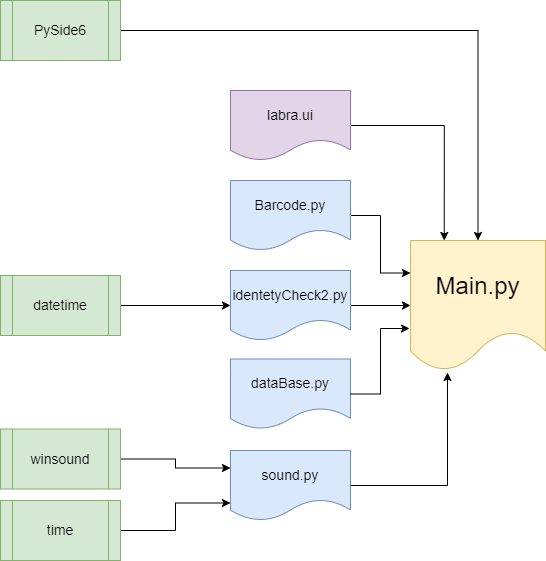

The diagram above was exported from draw.io. Its source (the exported page's mxGraphModel, read from the mxfile embedded in the PNG):
<mxGraphModel dx="1434" dy="956" grid="1" gridSize="10" guides="1" tooltips="1" connect="1" arrows="1" fold="1" page="1" pageScale="1" pageWidth="1169" pageHeight="827" math="0" shadow="0">
  <root>
    <mxCell id="0" />
    <mxCell id="1" parent="0" />
    <mxCell id="2" value="&lt;font style=&quot;font-size: 24px;&quot;&gt;Main.py&lt;/font&gt;" style="shape=document;whiteSpace=wrap;html=1;boundedLbl=1;fillStyle=auto;fillColor=#fff2cc;strokeColor=#d6b656;" parent="1" vertex="1">
      <mxGeometry x="1020" y="310" width="135" height="130" as="geometry" />
    </mxCell>
    <mxCell id="3" style="edgeStyle=orthogonalEdgeStyle;rounded=0;orthogonalLoop=1;jettySize=auto;html=1;entryX=0;entryY=0.25;entryDx=0;entryDy=0;" parent="1" source="4" target="2" edge="1">
      <mxGeometry relative="1" as="geometry" />
    </mxCell>
    <mxCell id="4" value="&lt;font style=&quot;font-size: 14px;&quot;&gt;Barcode.py&lt;/font&gt;" style="shape=document;whiteSpace=wrap;html=1;boundedLbl=1;fillColor=#dae8fc;strokeColor=#6c8ebf;" parent="1" vertex="1">
      <mxGeometry x="840" y="250" width="120" height="70" as="geometry" />
    </mxCell>
    <mxCell id="5" style="edgeStyle=orthogonalEdgeStyle;rounded=0;orthogonalLoop=1;jettySize=auto;html=1;" parent="1" source="6" target="2" edge="1">
      <mxGeometry relative="1" as="geometry" />
    </mxCell>
    <mxCell id="6" value="&lt;font style=&quot;font-size: 14px;&quot;&gt;identetyCheck2.py&lt;/font&gt;" style="shape=document;whiteSpace=wrap;html=1;boundedLbl=1;fillColor=#dae8fc;strokeColor=#6c8ebf;" parent="1" vertex="1">
      <mxGeometry x="840" y="340" width="120" height="70" as="geometry" />
    </mxCell>
    <mxCell id="7" style="edgeStyle=orthogonalEdgeStyle;rounded=0;orthogonalLoop=1;jettySize=auto;html=1;entryX=0.25;entryY=0;entryDx=0;entryDy=0;" parent="1" source="8" target="2" edge="1">
      <mxGeometry relative="1" as="geometry" />
    </mxCell>
    <mxCell id="8" value="&lt;span style=&quot;font-size: 14px;&quot;&gt;labra.ui&lt;/span&gt;" style="shape=document;whiteSpace=wrap;html=1;boundedLbl=1;fillColor=#e1d5e7;strokeColor=#9673a6;" parent="1" vertex="1">
      <mxGeometry x="840" y="160" width="120" height="70" as="geometry" />
    </mxCell>
    <mxCell id="9" value="&lt;span style=&quot;font-size: 14px;&quot;&gt;dataBase.py&lt;/span&gt;" style="shape=document;whiteSpace=wrap;html=1;boundedLbl=1;fillColor=#dae8fc;strokeColor=#6c8ebf;" parent="1" vertex="1">
      <mxGeometry x="840" y="428.5" width="120" height="70" as="geometry" />
    </mxCell>
    <mxCell id="10" value="&lt;span style=&quot;font-size: 14px;&quot;&gt;sound.py&lt;/span&gt;" style="shape=document;whiteSpace=wrap;html=1;boundedLbl=1;fillColor=#dae8fc;strokeColor=#6c8ebf;" parent="1" vertex="1">
      <mxGeometry x="840" y="520" width="120" height="70" as="geometry" />
    </mxCell>
    <mxCell id="11" style="edgeStyle=orthogonalEdgeStyle;rounded=0;orthogonalLoop=1;jettySize=auto;html=1;entryX=-0.007;entryY=0.677;entryDx=0;entryDy=0;entryPerimeter=0;" parent="1" source="9" target="2" edge="1">
      <mxGeometry relative="1" as="geometry" />
    </mxCell>
    <mxCell id="12" style="edgeStyle=orthogonalEdgeStyle;rounded=0;orthogonalLoop=1;jettySize=auto;html=1;entryX=0.274;entryY=1.015;entryDx=0;entryDy=0;entryPerimeter=0;" parent="1" source="10" target="2" edge="1">
      <mxGeometry relative="1" as="geometry" />
    </mxCell>
    <mxCell id="13" style="edgeStyle=orthogonalEdgeStyle;rounded=0;orthogonalLoop=1;jettySize=auto;html=1;entryX=0;entryY=0.25;entryDx=0;entryDy=0;" parent="1" source="14" target="10" edge="1">
      <mxGeometry relative="1" as="geometry" />
    </mxCell>
    <mxCell id="14" value="&lt;font style=&quot;font-size: 14px;&quot;&gt;winsound&lt;/font&gt;" style="shape=process;whiteSpace=wrap;html=1;backgroundOutline=1;fillColor=#d5e8d4;strokeColor=#82b366;" parent="1" vertex="1">
      <mxGeometry x="610" y="498.5" width="120" height="60" as="geometry" />
    </mxCell>
    <mxCell id="15" style="edgeStyle=orthogonalEdgeStyle;rounded=0;orthogonalLoop=1;jettySize=auto;html=1;entryX=0;entryY=0.75;entryDx=0;entryDy=0;" parent="1" source="16" target="10" edge="1">
      <mxGeometry relative="1" as="geometry" />
    </mxCell>
    <mxCell id="16" value="&lt;font style=&quot;font-size: 14px;&quot;&gt;time&lt;/font&gt;" style="shape=process;whiteSpace=wrap;html=1;backgroundOutline=1;fillColor=#d5e8d4;strokeColor=#82b366;" parent="1" vertex="1">
      <mxGeometry x="610" y="570" width="120" height="60" as="geometry" />
    </mxCell>
    <mxCell id="17" style="edgeStyle=orthogonalEdgeStyle;rounded=0;orthogonalLoop=1;jettySize=auto;html=1;entryX=0;entryY=0.5;entryDx=0;entryDy=0;" parent="1" source="18" target="6" edge="1">
      <mxGeometry relative="1" as="geometry" />
    </mxCell>
    <mxCell id="18" value="&lt;font style=&quot;font-size: 14px;&quot;&gt;datetime&lt;/font&gt;" style="shape=process;whiteSpace=wrap;html=1;backgroundOutline=1;fillColor=#d5e8d4;strokeColor=#82b366;" parent="1" vertex="1">
      <mxGeometry x="610" y="345" width="120" height="60" as="geometry" />
    </mxCell>
    <mxCell id="19" style="edgeStyle=orthogonalEdgeStyle;rounded=0;orthogonalLoop=1;jettySize=auto;html=1;entryX=0.5;entryY=0;entryDx=0;entryDy=0;" parent="1" source="20" target="2" edge="1">
      <mxGeometry relative="1" as="geometry" />
    </mxCell>
    <mxCell id="20" value="&lt;span style=&quot;font-size: 14px;&quot;&gt;PySide6&lt;/span&gt;" style="shape=process;whiteSpace=wrap;html=1;backgroundOutline=1;fillColor=#d5e8d4;strokeColor=#82b366;" parent="1" vertex="1">
      <mxGeometry x="610" y="70" width="120" height="60" as="geometry" />
    </mxCell>
  </root>
</mxGraphModel>